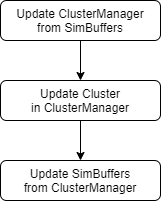

The diagram above was exported from draw.io. Its source (the exported page's mxGraphModel, read from the mxfile embedded in the PNG):
<mxGraphModel dx="520" dy="394" grid="1" gridSize="10" guides="1" tooltips="1" connect="1" arrows="1" fold="1" page="1" pageScale="1" pageWidth="827" pageHeight="1169" math="0" shadow="0">
  <root>
    <mxCell id="0" />
    <mxCell id="1" parent="0" />
    <mxCell id="5" style="edgeStyle=orthogonalEdgeStyle;rounded=0;orthogonalLoop=1;jettySize=auto;html=1;exitX=0.5;exitY=1;exitDx=0;exitDy=0;entryX=0.5;entryY=0;entryDx=0;entryDy=0;" edge="1" parent="1" source="2" target="3">
      <mxGeometry relative="1" as="geometry" />
    </mxCell>
    <mxCell id="2" value="Update ClusterManager&lt;br&gt;from SimBuffers" style="rounded=1;whiteSpace=wrap;html=1;" vertex="1" parent="1">
      <mxGeometry x="200" y="160" width="160" height="40" as="geometry" />
    </mxCell>
    <mxCell id="6" style="edgeStyle=orthogonalEdgeStyle;rounded=0;orthogonalLoop=1;jettySize=auto;html=1;exitX=0.5;exitY=1;exitDx=0;exitDy=0;" edge="1" parent="1" source="3" target="4">
      <mxGeometry relative="1" as="geometry" />
    </mxCell>
    <mxCell id="3" value="Update Cluster&lt;br&gt;in ClusterManager" style="rounded=1;whiteSpace=wrap;html=1;" vertex="1" parent="1">
      <mxGeometry x="200" y="240" width="160" height="40" as="geometry" />
    </mxCell>
    <mxCell id="4" value="Update SimBuffers&lt;br&gt;from ClusterManager" style="rounded=1;whiteSpace=wrap;html=1;" vertex="1" parent="1">
      <mxGeometry x="200" y="320" width="160" height="40" as="geometry" />
    </mxCell>
  </root>
</mxGraphModel>